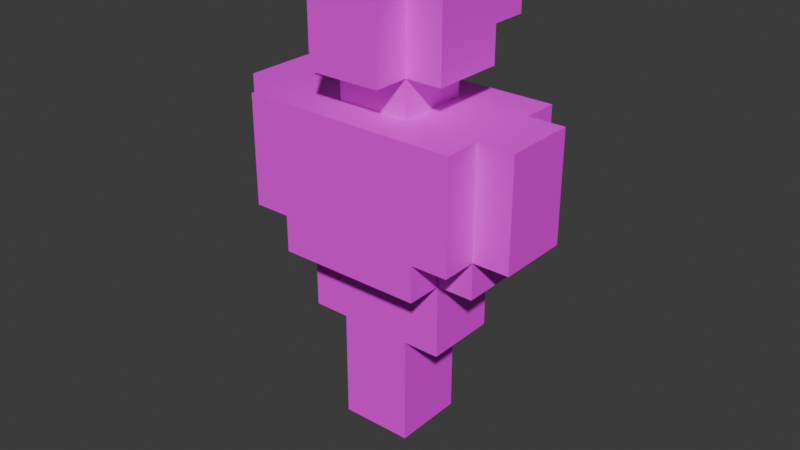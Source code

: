 # Source: man.blend  (saved by Blender 4.5.87; exported with 4.5.12 LTS)
import bpy
from mathutils import Matrix  # noqa: F401  (used for matrix-valued properties, if any)

bpy.ops.wm.read_factory_settings(use_empty=True)
scene = bpy.context.scene
scene.name = 'Scene'

# ---- collections
col_collection = bpy.data.collections.new('Collection'); scene.collection.children.link(col_collection)

# ---- images (referenced by path relative to the original .blend; pixels are not part of the script)
import os
ASSET_DIR = os.environ.get("B2B_ASSET_DIR", "")  # directory of the original .blend (textures are referenced by path, not embedded)
HERE = os.path.dirname(os.path.abspath(__file__))  # packed textures are extracted next to this script under _unpacked/

def load_image(name, relpath, width, height, colorspace="sRGB"):
    """Load a texture the original file referenced (path relative to the .blend, or extracted next to this script)."""
    p = next((c for c in (os.path.join(HERE, relpath), os.path.join(ASSET_DIR, relpath)) if relpath and os.path.exists(c)), "")
    if p:
        img = bpy.data.images.load(p, check_existing=True)
        img.name = name
    else:  # same state as the original file: an image datablock whose file is absent (Cycles renders it pink)
        img = bpy.data.images.new(name, width, height)
        img.source = "FILE"
        img.filepath = "//" + (relpath or name)
    img.colorspace_settings.name = colorspace
    return img
img_population_atlas_0_png = load_image('population_atlas_0.png', 'population_atlas_0.png', 1024, 1024, 'sRGB')

# ---- materials (node trees are filled in below, after node groups)
mat_texture = bpy.data.materials.new('texture')

# ---- material node trees
mat_texture.use_nodes = True; mat_texture.node_tree.nodes.clear()
_N = mat_texture.node_tree.nodes; _L = mat_texture.node_tree.links
n0 = _N.new('ShaderNodeBsdfPrincipled'); n0.name = 'Principled BSDF'; n0.location = (-200, 100)
n1 = _N.new('ShaderNodeOutputMaterial'); n1.name = 'Material Output'; n1.location = (200, 100)
n2 = _N.new('ShaderNodeTexImage'); n2.name = 'Image Texture'; n2.location = (-490, 60)
n2.image = img_population_atlas_0_png
_L.new(n0.outputs[0], n1.inputs[0])
_L.new(n2.outputs[0], n0.inputs[0])
n1.is_active_output = True

# ---- world
world_world = bpy.data.worlds.new('World'); scene.world = world_world
world_world.use_nodes = True; world_world.node_tree.nodes.clear()
_N = world_world.node_tree.nodes; _L = world_world.node_tree.links
n0 = _N.new('ShaderNodeOutputWorld'); n0.name = 'World Output'; n0.location = (200, 100)
n1 = _N.new('ShaderNodeBackground'); n1.name = 'Background'; n1.location = (-200, 100)
n1.inputs[0].default_value = (0.05088, 0.05088, 0.05088, 1.0)
_L.new(n1.outputs[0], n0.inputs[0])
n0.is_active_output = True
world_world.color = (0.05088, 0.05088, 0.05088)
world_world.sun_shadow_jitter_overblur = 0.0

# ---- meshes
me_cube = bpy.data.meshes.new('Cube')
me_cube.from_pydata([], [], [])
_uv = me_cube.uv_layers.new(name='UVMap')
_uv.uv.foreach_set('vector', [])
me_cube.update()
me_sphere = bpy.data.meshes.new('Sphere')
me_sphere.from_pydata([], [], [])
_uv = me_sphere.uv_layers.new(name='UVMap')
_uv.uv.foreach_set('vector', [])
me_sphere.update()
me_sphere_001 = bpy.data.meshes.new('Sphere.001')
me_sphere_001.from_pydata([(-0.125, -0.125, 1.375), (-0.125, 9.437e-09, 1.375), (-0.125, 0.125, 1.375), (-9.437e-09, -0.125, 1.375), (0.0, 0.0, 1.375), (9.437e-09, 0.125, 1.375), (0.125, -0.125, 1.375), (0.125, -9.437e-09, 1.375), (0.125, 0.125, 1.375), (-0.125, -0.125, 1.25), (-0.125, 9.437e-09, 1.25), (-0.125, 0.125, 1.25), (-9.32e-09, -0.125, 1.25), (9.554e-09, 0.125, 1.25), (0.125, -0.125, 1.25), (0.125, -9.437e-09, 1.25), (0.125, 0.125, 1.25), (-0.125, -0.125, 1.125), (-0.125, 0.125, 1.125), (0.125, -0.125, 1.125), (0.125, 0.125, 1.125), (-0.25, -0.125, 1.25), (-0.25, 1.887e-08, 1.25), (-0.25, 0.125, 1.25), (-0.25, -0.125, 1.125), (-0.25, 1.887e-08, 1.125), (-0.25, 0.125, 1.125), (-1.876e-08, -0.25, 1.25), (0.125, -0.25, 1.25), (-0.125, -0.25, 1.25), (-1.876e-08, -0.25, 1.125), (0.125, -0.25, 1.125), (-0.125, -0.25, 1.125), (0.25, -0.125, 1.25), (0.25, -1.887e-08, 1.25), (0.25, 0.125, 1.25), (0.25, -0.125, 1.125), (0.25, -1.887e-08, 1.125), (0.25, 0.125, 1.125), (1.899e-08, 0.25, 1.125), (-0.125, 0.25, 1.125), (-0.125, -0.125, 1.0), (-0.125, 0.125, 1.0), (0.125, -0.125, 1.0), (0.125, 0.125, 1.0), (-0.25, -0.125, 1.0), (-0.25, 1.887e-08, 1.0), (-0.25, 0.125, 1.0), (-1.876e-08, -0.25, 1.0), (0.125, -0.25, 1.0), (-0.125, -0.25, 1.0), (0.25, -0.125, 1.0), (0.25, -1.887e-08, 1.0), (0.25, 0.125, 1.0), (1.899e-08, 0.25, 1.0), (0.125, 0.25, 1.0), (-0.125, 0.25, 1.0), (-9.32e-09, -0.125, 1.0), (0.125, -9.437e-09, 1.0), (9.554e-09, 0.125, 1.0), (-0.125, 9.437e-09, 1.0), (-0.125, -0.125, 0.875), (-0.125, 0.125, 0.875), (0.125, -0.125, 0.875), (0.125, 0.125, 0.875), (-9.32e-09, -0.125, 0.875), (0.125, -9.437e-09, 0.875), (9.554e-09, 0.125, 0.875), (-0.125, 9.437e-09, 0.875), (0.25, -0.125, 0.875), (0.25, 0.125, 0.875), (0.25, -1.887e-08, 0.875), (-0.25, -0.125, 0.875), (-0.25, 0.125, 0.875), (-0.25, 1.887e-08, 0.875), (-0.125, 0.25, 0.875), (0.125, 0.25, 0.875), (1.899e-08, 0.25, 0.875), (0.25, 0.25, 0.875), (-0.25, 0.25, 0.875), (-0.125, -0.25, 0.875), (0.125, -0.25, 0.875), (-1.876e-08, -0.25, 0.875), (0.25, -0.25, 0.875), (-0.25, -0.25, 0.875), (0.375, -0.125, 0.875), (0.375, 0.125, 0.875), (0.375, -2.831e-08, 0.875), (0.375, 0.25, 0.875), (0.375, -0.25, 0.875), (-0.375, -0.125, 0.875), (-0.375, 0.125, 0.875), (-0.375, 2.831e-08, 0.875), (-0.375, 0.25, 0.875), (-0.375, -0.25, 0.875), (-0.125, 0.25, 0.75), (0.125, 0.25, 0.75), (1.899e-08, 0.25, 0.75), (0.25, 0.25, 0.75), (-0.25, 0.25, 0.75), (0.375, 0.25, 0.75), (-0.375, 0.25, 0.75), (-0.125, -0.25, 0.75), (0.125, -0.25, 0.75), (-1.876e-08, -0.25, 0.75), (0.25, -0.25, 0.75), (-0.25, -0.25, 0.75), (0.375, -0.25, 0.75), (-0.375, -0.25, 0.75), (-0.375, -0.125, 0.75), (-0.375, 0.125, 0.75), (0.375, -0.125, 0.75), (0.375, 0.125, 0.75), (-0.5, -0.125, 0.875), (-0.5, 0.125, 0.875), (-0.5, 3.775e-08, 0.875), (-0.5, -0.125, 0.75), (-0.5, 0.125, 0.75), (0.5, -0.125, 0.875), (0.5, 0.125, 0.875), (0.5, -3.775e-08, 0.875), (0.5, -0.125, 0.75), (0.5, 0.125, 0.75), (0.5, -3.775e-08, 0.75), (-0.5, 3.775e-08, 0.75), (-0.125, 0.25, 0.625), (0.125, 0.25, 0.625), (1.899e-08, 0.25, 0.625), (0.25, 0.25, 0.625), (-0.25, 0.25, 0.625), (0.375, 0.25, 0.625), (-0.375, 0.25, 0.625), (-0.125, -0.25, 0.625), (0.125, -0.25, 0.625), (-1.876e-08, -0.25, 0.625), (0.25, -0.25, 0.625), (-0.25, -0.25, 0.625), (0.375, -0.25, 0.625), (-0.375, -0.25, 0.625), (-0.375, -0.125, 0.625), (-0.375, 0.125, 0.625), (0.375, -0.125, 0.625), (0.375, 0.125, 0.625), (-0.5, -0.125, 0.625), (-0.5, 0.125, 0.625), (0.5, -0.125, 0.625), (0.5, 0.125, 0.625), (0.5, -3.775e-08, 0.625), (-0.5, 3.775e-08, 0.625), (-0.125, 0.25, 0.5), (0.125, 0.25, 0.5), (1.899e-08, 0.25, 0.5), (0.25, 0.25, 0.5), (-0.25, 0.25, 0.5), (0.375, 0.25, 0.5), (-0.375, 0.25, 0.5), (-0.125, -0.25, 0.5), (0.125, -0.25, 0.5), (-1.876e-08, -0.25, 0.5), (0.25, -0.25, 0.5), (-0.25, -0.25, 0.5), (0.375, -0.25, 0.5), (-0.375, -0.25, 0.5), (-0.375, -0.125, 0.5), (-0.375, 0.125, 0.5), (0.375, -0.125, 0.5), (0.375, 0.125, 0.5), (-0.5, -0.125, 0.5), (-0.5, 0.125, 0.5), (0.5, -0.125, 0.5), (0.5, 0.125, 0.5), (0.5, -3.775e-08, 0.5), (-0.5, 3.775e-08, 0.5), (-0.125, 0.25, 0.375), (0.125, 0.25, 0.375), (1.899e-08, 0.25, 0.375), (0.25, 0.25, 0.375), (-0.25, 0.25, 0.375), (-0.125, -0.25, 0.375), (0.125, -0.25, 0.375), (-1.876e-08, -0.25, 0.375), (0.25, -0.25, 0.375), (-0.25, -0.25, 0.375), (0.375, -2.831e-08, 0.5), (-0.375, 2.831e-08, 0.5), (0.25, 0.125, 0.5), (-0.25, 0.125, 0.5), (0.25, -0.125, 0.5), (-0.25, -0.125, 0.5), (-0.375, -0.125, 0.375), (-0.375, 0.125, 0.375), (-0.375, 2.831e-08, 0.375), (-0.25, 0.125, 0.375), (-0.25, -0.125, 0.375), (0.375, -0.125, 0.375), (0.375, 0.125, 0.375), (0.375, -2.831e-08, 0.375), (0.25, 0.125, 0.375), (0.25, -0.125, 0.375), (-0.125, -0.125, 0.375), (0.125, -0.125, 0.375), (-9.32e-09, -0.125, 0.375), (-0.125, 0.125, 0.375), (0.125, 0.125, 0.375), (9.554e-09, 0.125, 0.375), (0.25, -1.887e-08, 0.375), (-0.25, 1.887e-08, 0.375), (-0.25, 0.125, 0.25), (-0.25, -0.125, 0.25), (0.25, 0.125, 0.25), (0.25, -0.125, 0.25), (-0.125, -0.125, 0.25), (0.125, -0.125, 0.25), (-9.32e-09, -0.125, 0.25), (-0.125, 0.125, 0.25), (0.125, 0.125, 0.25), (9.554e-09, 0.125, 0.25), (0.25, -1.887e-08, 0.25), (-0.25, 1.887e-08, 0.25), (-0.25, 0.125, 0.125), (-0.25, -0.125, 0.125), (0.25, 0.125, 0.125), (0.25, -0.125, 0.125), (-0.125, -0.125, 0.125), (0.125, -0.125, 0.125), (-9.32e-09, -0.125, 0.125), (-0.125, 0.125, 0.125), (0.125, 0.125, 0.125), (9.554e-09, 0.125, 0.125), (0.25, -1.887e-08, 0.125), (-0.25, 1.887e-08, 0.125), (-0.125, 9.437e-09, 0.125), (0.125, -9.437e-09, 0.125), (-0.125, -0.125, 0.0), (0.125, -0.125, 0.0), (-9.32e-09, -0.125, 0.0), (-0.125, 0.125, 0.0), (0.125, 0.125, 0.0), (9.554e-09, 0.125, 0.0), (-0.125, 9.437e-09, 0.0), (0.125, -9.437e-09, 0.0), (-0.125, -0.125, -0.125), (0.125, -0.125, -0.125), (-9.32e-09, -0.125, -0.125), (-0.125, 0.125, -0.125), (0.125, 0.125, -0.125), (9.554e-09, 0.125, -0.125), (-0.125, 9.437e-09, -0.125), (0.125, -9.437e-09, -0.125), (-0.125, -0.125, -0.25), (-9.32e-09, -0.125, -0.25), (0.125, -0.125, -0.25), (0.125, 0.125, -0.25), (9.554e-09, 0.125, -0.25), (-0.125, 0.125, -0.25), (-0.125, 9.437e-09, -0.25), (0.125, -9.437e-09, -0.25), (1.168e-10, -8.815e-18, -0.25), (1.887e-08, 0.25, 1.375), (0.125, 0.25, 1.375), (-0.125, 0.25, 1.375), (1.899e-08, 0.25, 1.25), (0.125, 0.25, 1.25), (-0.125, 0.25, 1.25), (0.125, 0.25, 1.125), (-0.25, 0.25, 1.25), (-0.25, 0.25, 1.125), (0.25, 0.25, 1.125), (0.25, 0.25, 1.25)], [], [(5, 4, 7, 8), (4, 3, 6, 7), (2, 1, 4, 5), (1, 0, 3, 4), (6, 3, 12, 14), (26, 23, 265, 266), (7, 6, 14, 15), (3, 0, 9, 12), (0, 1, 10, 9), (35, 38, 267, 268), (8, 7, 15, 16), (1, 2, 11, 10), (10, 11, 23, 22), (14, 19, 36, 33), (18, 11, 263, 40), (21, 22, 25, 24), (22, 23, 26, 25), (17, 9, 21, 24), (9, 10, 22, 21), (27, 29, 32, 30), (28, 27, 30, 31), (9, 17, 32, 29), (12, 9, 29, 27), (19, 14, 28, 31), (14, 12, 27, 28), (35, 34, 37, 38), (34, 33, 36, 37), (16, 15, 34, 35), (2, 5, 258, 260), (15, 14, 33, 34), (263, 261, 39, 40), (261, 262, 264, 39), (31, 30, 48, 49), (264, 20, 44, 55), (30, 32, 50, 48), (39, 264, 55, 54), (36, 19, 43, 51), (40, 39, 54, 56), (26, 18, 42, 47), (24, 25, 46, 45), (17, 24, 45, 41), (37, 36, 51, 52), (25, 26, 47, 46), (32, 17, 41, 50), (38, 37, 52, 53), (19, 31, 49, 43), (20, 38, 53, 44), (18, 40, 56, 42), (48, 50, 41, 57), (48, 57, 43, 49), (52, 51, 43, 58), (52, 58, 44, 53), (59, 54, 55, 44), (54, 59, 42, 56), (60, 46, 47, 42), (41, 45, 46, 60), (59, 44, 64, 67), (58, 43, 63, 66), (57, 41, 61, 65), (41, 60, 68, 61), (42, 59, 67, 62), (44, 58, 66, 64), (43, 57, 65, 63), (60, 42, 62, 68), (64, 66, 71, 70), (66, 63, 69, 71), (61, 68, 74, 72), (68, 62, 73, 74), (62, 67, 77, 75), (73, 62, 75, 79), (67, 64, 76, 77), (64, 70, 78, 76), (69, 63, 81, 83), (63, 65, 82, 81), (61, 72, 84, 80), (65, 61, 80, 82), (71, 69, 85, 87), (78, 70, 86, 88), (70, 71, 87, 86), (69, 83, 89, 85), (74, 73, 91, 92), (73, 79, 93, 91), (84, 72, 90, 94), (72, 74, 92, 90), (78, 88, 100, 98), (76, 78, 98, 96), (93, 79, 99, 101), (77, 76, 96, 97), (79, 75, 95, 99), (75, 77, 97, 95), (89, 83, 105, 107), (83, 81, 103, 105), (82, 80, 102, 104), (84, 94, 108, 106), (80, 84, 106, 102), (81, 82, 104, 103), (91, 93, 101, 110), (109, 108, 94, 90), (85, 89, 107, 111), (112, 100, 88, 86), (92, 91, 114, 115), (91, 110, 117, 114), (90, 92, 115, 113), (109, 90, 113, 116), (85, 111, 121, 118), (87, 85, 118, 120), (112, 86, 119, 122), (86, 87, 120, 119), (120, 118, 121, 123), (120, 123, 122, 119), (115, 114, 117, 124), (115, 124, 116, 113), (100, 112, 142, 130), (121, 111, 141, 145), (98, 100, 130, 128), (124, 117, 144, 148), (109, 116, 143, 139), (101, 99, 129, 131), (116, 124, 148, 143), (112, 122, 146, 142), (104, 102, 132, 134), (110, 101, 131, 140), (103, 104, 134, 133), (108, 109, 139, 138), (97, 96, 126, 127), (105, 103, 133, 135), (95, 97, 127, 125), (123, 121, 145, 147), (102, 106, 136, 132), (96, 98, 128, 126), (122, 123, 147, 146), (107, 105, 135, 137), (111, 107, 137, 141), (117, 110, 140, 144), (99, 95, 125, 129), (106, 108, 138, 136), (137, 135, 159, 161), (129, 125, 149, 153), (145, 141, 165, 169), (136, 138, 162, 160), (128, 130, 154, 152), (142, 146, 170, 166), (140, 131, 155, 164), (131, 129, 153, 155), (147, 145, 169, 171), (138, 139, 163, 162), (134, 132, 156, 158), (146, 147, 171, 170), (141, 137, 161, 165), (133, 134, 158, 157), (148, 144, 168, 172), (127, 126, 150, 151), (130, 142, 166, 154), (135, 133, 157, 159), (143, 148, 172, 167), (125, 127, 151, 149), (144, 140, 164, 168), (132, 136, 160, 156), (126, 128, 152, 150), (139, 143, 167, 163), (150, 152, 176, 174), (151, 150, 174, 175), (156, 160, 182, 178), (157, 158, 180, 179), (153, 149, 173, 177), (149, 151, 175, 173), (159, 157, 179, 181), (158, 156, 178, 180), (184, 172, 168, 164), (163, 167, 172, 184), (183, 171, 169, 165), (166, 170, 171, 183), (152, 154, 166, 185), (186, 164, 155, 153), (160, 162, 163, 188), (187, 165, 161, 159), (184, 164, 190, 191), (164, 186, 192, 190), (163, 184, 191, 189), (188, 163, 189, 193), (183, 165, 194, 196), (165, 187, 198, 194), (166, 183, 196, 195), (185, 166, 195, 197), (181, 198, 187, 159), (152, 185, 197, 176), (177, 192, 186, 153), (160, 188, 193, 182), (179, 180, 201, 200), (180, 178, 199, 201), (173, 175, 204, 202), (175, 174, 203, 204), (174, 176, 197, 203), (173, 202, 192, 177), (178, 182, 193, 199), (179, 200, 198, 181), (196, 205, 197, 195), (196, 194, 198, 205), (191, 190, 192, 206), (191, 206, 193, 189), (204, 203, 215, 216), (199, 193, 208, 211), (193, 206, 218, 208), (197, 205, 217, 209), (202, 204, 216, 214), (198, 200, 212, 210), (203, 197, 209, 215), (205, 198, 210, 217), (201, 199, 211, 213), (192, 202, 214, 207), (206, 192, 207, 218), (200, 201, 213, 212), (218, 207, 219, 230), (213, 211, 223, 225), (210, 212, 224, 222), (215, 209, 221, 227), (208, 218, 230, 220), (212, 213, 225, 224), (209, 217, 229, 221), (207, 214, 226, 219), (216, 215, 227, 228), (217, 210, 222, 229), (211, 208, 220, 223), (214, 216, 228, 226), (227, 221, 229, 232), (226, 231, 230, 219), (223, 220, 230, 231), (224, 232, 229, 222), (224, 225, 235, 234), (232, 224, 234, 240), (231, 226, 236, 239), (228, 227, 237, 238), (225, 223, 233, 235), (223, 231, 239, 233), (227, 232, 240, 237), (226, 228, 238, 236), (240, 234, 242, 248), (239, 236, 244, 247), (238, 237, 245, 246), (235, 233, 241, 243), (233, 239, 247, 241), (237, 240, 248, 245), (236, 238, 246, 244), (234, 235, 243, 242), (243, 241, 249, 250), (246, 245, 252, 253), (247, 244, 254, 255), (248, 242, 251, 256), (250, 257, 256, 251), (253, 252, 256, 257), (253, 257, 255, 254), (250, 249, 255, 257), (241, 247, 255, 249), (245, 248, 256, 252), (244, 246, 253, 254), (242, 243, 250, 251), (258, 259, 262, 261), (260, 258, 261, 263), (263, 40, 266, 265), (264, 262, 268, 267), (13, 261, 263, 11), (23, 11, 263, 265), (11, 2, 260, 263), (5, 8, 259, 258), (18, 26, 266, 40), (16, 35, 268, 262), (8, 16, 262, 259), (16, 262, 261, 13), (38, 20, 264, 267), (20, 16, 262, 264)])
_uv = me_sphere_001.uv_layers.new(name='UVMap')
_uv.uv.foreach_set('vector', [0.07812, 0.9375, 0.09375, 0.9375, 0.09375, 0.9531, 0.07812, 0.9531, 0.07812, 0.9375, 0.09375, 0.9375, 0.09375, 0.9531, 0.07812, 0.9531, 0.07812, 0.9375, 0.09375, 0.9375, 0.09375, 0.9531, 0.07812, 0.9531, 0.07812, 0.9375, 0.09375, 0.9375, 0.09375, 0.9531, 0.07812, 0.9531, 0.07812, 0.9375, 0.09375, 0.9375, 0.09375, 0.9531, 0.07812, 0.9531, 0.07812, 0.9375, 0.09375, 0.9375, 0.09375, 0.9531, 0.07812, 0.9531, 0.07812, 0.9375, 0.09375, 0.9375, 0.09375, 0.9531, 0.07812, 0.9531, 0.07812, 0.9375, 0.09375, 0.9375, 0.09375, 0.9531, 0.07812, 0.9531, 0.07812, 0.9375, 0.09375, 0.9375, 0.09375, 0.9531, 0.07812, 0.9531, 0.07812, 0.9375, 0.09375, 0.9375, 0.09375, 0.9531, 0.07812, 0.9531, 0.07812, 0.9375, 0.09375, 0.9375, 0.09375, 0.9531, 0.07812, 0.9531, 0.07812, 0.9375, 0.09375, 0.9375, 0.09375, 0.9531, 0.07812, 0.9531, 0.07812, 0.9375, 0.09375, 0.9375, 0.09375, 0.9531, 0.07812, 0.9531, 0.07812, 0.9375, 0.09375, 0.9375, 0.09375, 0.9531, 0.07812, 0.9531, 0.04688, 0.9844, 0.0625, 0.9844, 0.0625, 1.0, 0.04688, 1.0, 0.07812, 0.9375, 0.09375, 0.9375, 0.09375, 0.9531, 0.07812, 0.9531, 0.07812, 0.9375, 0.09375, 0.9375, 0.09375, 0.9531, 0.07812, 0.9531, 0.07812, 0.9375, 0.09375, 0.9375, 0.09375, 0.9531, 0.07812, 0.9531, 0.07812, 0.9375, 0.09375, 0.9375, 0.09375, 0.9531, 0.07812, 0.9531, 0.07812, 0.9375, 0.09375, 0.9375, 0.09375, 0.9531, 0.07812, 0.9531, 0.07812, 0.9375, 0.09375, 0.9375, 0.09375, 0.9531, 0.07812, 0.9531, 0.07812, 0.9375, 0.09375, 0.9375, 0.09375, 0.9531, 0.07812, 0.9531, 0.07812, 0.9375, 0.09375, 0.9375, 0.09375, 0.9531, 0.07812, 0.9531, 0.07812, 0.9375, 0.09375, 0.9375, 0.09375, 0.9531, 0.07812, 0.9531, 0.07812, 0.9375, 0.09375, 0.9375, 0.09375, 0.9531, 0.07812, 0.9531, 0.07812, 0.9375, 0.09375, 0.9375, 0.09375, 0.9531, 0.07812, 0.9531, 0.07812, 0.9375, 0.09375, 0.9375, 0.09375, 0.9531, 0.07812, 0.9531, 0.07812, 0.9375, 0.09375, 0.9375, 0.09375, 0.9531, 0.07812, 0.9531, 0.07812, 0.9375, 0.09375, 0.9375, 0.09375, 0.9531, 0.07812, 0.9531, 0.07812, 0.9375, 0.09375, 0.9375, 0.09375, 0.9531, 0.07812, 0.9531, 0.03125, 0.9844, 0.01562, 0.9844, 0.01562, 0.9688, 0.03125, 0.9688, 0.03125, 0.9844, 0.01562, 0.9844, 0.01562, 0.9688, 0.03125, 0.9688, 0.01562, 0.9844, 0.03125, 0.9844, 0.03125, 1.0, 0.01562, 1.0, 0.01562, 0.9844, 0.03125, 0.9844, 0.03125, 1.0, 0.01562, 1.0, 0.01562, 0.9844, 0.03125, 0.9844, 0.03125, 1.0, 0.01562, 1.0, 0.03125, 0.9688, 0.01562, 0.9688, 0.01562, 0.9531, 0.03125, 0.9531, 0.01562, 0.9844, 0.03125, 0.9844, 0.03125, 1.0, 0.01562, 1.0, 0.01562, 0.9688, 0.03125, 0.9688, 0.03125, 0.9531, 0.01562, 0.9531, 0.01562, 0.9844, 0.03125, 0.9844, 0.03125, 1.0, 0.01562, 1.0, 0.01562, 0.9844, 0.03125, 0.9844, 0.03125, 1.0, 0.01562, 1.0, 0.01562, 0.9844, 0.03125, 0.9844, 0.03125, 1.0, 0.01562, 1.0, 0.01562, 0.9844, 0.03125, 0.9844, 0.03125, 1.0, 0.01562, 1.0, 0.01562, 0.9844, 0.03125, 0.9844, 0.03125, 1.0, 0.01562, 1.0, 0.01562, 0.9844, 0.03125, 0.9844, 0.03125, 1.0, 0.01562, 1.0, 0.01562, 0.9844, 0.03125, 0.9844, 0.03125, 1.0, 0.01562, 1.0, 0.01562, 0.9844, 0.03125, 0.9844, 0.03125, 1.0, 0.01562, 1.0, 0.01562, 0.9844, 0.03125, 0.9844, 0.03125, 1.0, 0.01562, 1.0, 0.01562, 0.9844, 0.03125, 0.9844, 0.03125, 1.0, 0.01562, 1.0, 0.01562, 0.9844, 0.03125, 0.9844, 0.03125, 1.0, 0.01562, 1.0, 0.01562, 0.9844, 0.03125, 0.9844, 0.03125, 1.0, 0.01562, 1.0, 0.01562, 0.9844, 0.03125, 0.9844, 0.03125, 1.0, 0.01562, 1.0, 0.01562, 0.9844, 0.03125, 0.9844, 0.03125, 1.0, 0.01562, 1.0, 0.01562, 0.9844, 0.03125, 0.9844, 0.03125, 1.0, 0.01562, 1.0, 0.01562, 0.9844, 0.03125, 0.9844, 0.03125, 1.0, 0.01562, 1.0, 0.01562, 0.9844, 0.03125, 0.9844, 0.03125, 1.0, 0.01562, 1.0, 0.01562, 0.9844, 0.03125, 0.9844, 0.03125, 1.0, 0.01562, 1.0, 0.01562, 0.9844, 0.03125, 0.9844, 0.03125, 1.0, 0.01562, 1.0, 0.01562, 0.9844, 0.03125, 0.9844, 0.03125, 1.0, 0.01562, 1.0, 0.01562, 0.9844, 0.03125, 0.9844, 0.03125, 1.0, 0.01562, 1.0, 0.01562, 0.9844, 0.03125, 0.9844, 0.03125, 1.0, 0.01562, 1.0, 0.01562, 0.9844, 0.03125, 0.9844, 0.03125, 1.0, 0.01562, 1.0, 0.01562, 0.9844, 0.03125, 0.9844, 0.03125, 1.0, 0.01562, 1.0, 0.01562, 0.9844, 0.03125, 0.9844, 0.03125, 1.0, 0.01562, 1.0, 0.01562, 0.9844, 0.03125, 0.9844, 0.03125, 1.0, 0.01562, 1.0, 0.0, 0.9219, 0.01562, 0.9219, 0.01562, 0.9375, 0.0, 0.9375, 0.0, 0.9219, 0.01562, 0.9219, 0.01562, 0.9375, 0.0, 0.9375, 0.0, 0.9219, 0.01562, 0.9219, 0.01562, 0.9375, 0.0, 0.9375, 0.0, 0.9219, 0.01562, 0.9219, 0.01562, 0.9375, 0.0, 0.9375, 0.0, 0.9219, 0.01562, 0.9219, 0.01562, 0.9375, 0.0, 0.9375, 0.0, 0.9219, 0.01562, 0.9219, 0.01562, 0.9375, 0.0, 0.9375, 0.0, 0.9219, 0.01562, 0.9219, 0.01562, 0.9375, 0.0, 0.9375, 0.0, 0.9219, 0.01562, 0.9219, 0.01562, 0.9375, 0.0, 0.9375, 0.03125, 0.9219, 0.04688, 0.9219, 0.04688, 0.9375, 0.03125, 0.9375, 0.0, 0.9219, 0.01562, 0.9219, 0.01562, 0.9375, 0.0, 0.9375, 0.03125, 0.9219, 0.04688, 0.9219, 0.04688, 0.9375, 0.03125, 0.9375, 0.0, 0.9219, 0.01562, 0.9219, 0.01562, 0.9375, 0.0, 0.9375, 0.03125, 0.9219, 0.04688, 0.9219, 0.04688, 0.9375, 0.03125, 0.9375, 0.03125, 0.9219, 0.04688, 0.9219, 0.04688, 0.9375, 0.03125, 0.9375, 0.03125, 0.9219, 0.04688, 0.9219, 0.04688, 0.9375, 0.03125, 0.9375, 0.03125, 0.9219, 0.04688, 0.9219, 0.04688, 0.9375, 0.03125, 0.9375, 0.03125, 0.9219, 0.04688, 0.9219, 0.04688, 0.9375, 0.03125, 0.9375, 0.03125, 0.9219, 0.04688, 0.9219, 0.04688, 0.9375, 0.03125, 0.9375, 0.03125, 0.9219, 0.04688, 0.9219, 0.04688, 0.9375, 0.03125, 0.9375, 0.03125, 0.9219, 0.04688, 0.9219, 0.04688, 0.9375, 0.03125, 0.9375, 0.03125, 0.9219, 0.04687, 0.9219, 0.04687, 0.9375, 0.03125, 0.9375, 0.0, 0.9219, 0.01562, 0.9219, 0.01562, 0.9375, 0.0, 0.9375, 0.03125, 0.9219, 0.04688, 0.9219, 0.04688, 0.9375, 0.03125, 0.9375, 0.0, 0.9219, 0.01562, 0.9219, 0.01562, 0.9375, 0.0, 0.9375, 0.0, 0.9219, 0.01562, 0.9219, 0.01562, 0.9375, 0.0, 0.9375, 0.0, 0.9219, 0.01562, 0.9219, 0.01562, 0.9375, 0.0, 0.9375, 0.03125, 0.9219, 0.04688, 0.9219, 0.04688, 0.9375, 0.03125, 0.9375, 0.03125, 0.9219, 0.04688, 0.9219, 0.04688, 0.9375, 0.03125, 0.9375, 0.03125, 0.9219, 0.04688, 0.9219, 0.04688, 0.9375, 0.03125, 0.9375, 0.03125, 0.9219, 0.04688, 0.9219, 0.04688, 0.9375, 0.03125, 0.9375, 0.03125, 0.9219, 0.04688, 0.9219, 0.04688, 0.9375, 0.03125, 0.9375, 0.03125, 0.9219, 0.04688, 0.9219, 0.04688, 0.9375, 0.03125, 0.9375, 0.03125, 0.9219, 0.04688, 0.9219, 0.04688, 0.9375, 0.03125, 0.9375, 0.03125, 0.9219, 0.04688, 0.9219, 0.04688, 0.9375, 0.03125, 0.9375, 0.03125, 0.9219, 0.04688, 0.9219, 0.04688, 0.9375, 0.03125, 0.9375, 0.03125, 0.9219, 0.04687, 0.9219, 0.04687, 0.9375, 0.03125, 0.9375, 0.03125, 0.9219, 0.04688, 0.9219, 0.04688, 0.9375, 0.03125, 0.9375, 0.03125, 0.9219, 0.04688, 0.9219, 0.04688, 0.9375, 0.03125, 0.9375, 0.03125, 0.9219, 0.04688, 0.9219, 0.04688, 0.9375, 0.03125, 0.9375, 0.03125, 0.9219, 0.04688, 0.9219, 0.04688, 0.9375, 0.03125, 0.9375, 0.03125, 0.9219, 0.04688, 0.9219, 0.04688, 0.9375, 0.03125, 0.9375, 0.03125, 0.9219, 0.04688, 0.9219, 0.04688, 0.9375, 0.03125, 0.9375, 0.03125, 0.9219, 0.04687, 0.9219, 0.04687, 0.9375, 0.03125, 0.9375, 0.03125, 0.9219, 0.04688, 0.9219, 0.04688, 0.9375, 0.03125, 0.9375, 0.03125, 0.9219, 0.04688, 0.9219, 0.04688, 0.9375, 0.03125, 0.9375, 0.03125, 0.9219, 0.04688, 0.9219, 0.04688, 0.9375, 0.03125, 0.9375, 0.03125, 0.9219, 0.04688, 0.9219, 0.04688, 0.9375, 0.03125, 0.9375, 0.03125, 0.9219, 0.04688, 0.9219, 0.04688, 0.9375, 0.03125, 0.9375, 0.03125, 0.9219, 0.04687, 0.9219, 0.04687, 0.9375, 0.03125, 0.9375, 0.03125, 0.9219, 0.04688, 0.9219, 0.04688, 0.9375, 0.03125, 0.9375, 0.03125, 0.9219, 0.04687, 0.9219, 0.04687, 0.9375, 0.03125, 0.9375, 0.03125, 0.9219, 0.04688, 0.9219, 0.04688, 0.9375, 0.03125, 0.9375, 0.03125, 0.9219, 0.04688, 0.9219, 0.04688, 0.9375, 0.03125, 0.9375, 0.03125, 0.9219, 0.04688, 0.9219, 0.04688, 0.9375, 0.03125, 0.9375, 0.03125, 0.9219, 0.04688, 0.9219, 0.04688, 0.9375, 0.03125, 0.9375, 0.03125, 0.9219, 0.04687, 0.9219, 0.04687, 0.9375, 0.03125, 0.9375, 0.03125, 0.9219, 0.04688, 0.9219, 0.04688, 0.9375, 0.03125, 0.9375, 0.03125, 0.9219, 0.04688, 0.9219, 0.04688, 0.9375, 0.03125, 0.9375, 0.03125, 0.9219, 0.04688, 0.9219, 0.04688, 0.9375, 0.03125, 0.9375, 0.03125, 0.9219, 0.04688, 0.9219, 0.04688, 0.9375, 0.03125, 0.9375, 0.0, 0.9219, 0.01562, 0.9219, 0.01562, 0.9375, 0.0, 0.9375, 0.03125, 0.9219, 0.04688, 0.9219, 0.04688, 0.9375, 0.03125, 0.9375, 0.0, 0.9219, 0.01562, 0.9219, 0.01562, 0.9375, 0.0, 0.9375, 0.03125, 0.9219, 0.04688, 0.9219, 0.04688, 0.9375, 0.03125, 0.9375, 0.03125, 0.9219, 0.04688, 0.9219, 0.04688, 0.9375, 0.03125, 0.9375, 0.03125, 0.9219, 0.04687, 0.9219, 0.04687, 0.9375, 0.03125, 0.9375, 0.03125, 0.9219, 0.04688, 0.9219, 0.04688, 0.9375, 0.03125, 0.9375, 0.03125, 0.9219, 0.04688, 0.9219, 0.04688, 0.9375, 0.03125, 0.9375, 0.03125, 0.9219, 0.04688, 0.9219, 0.04688, 0.9375, 0.03125, 0.9375, 0.03125, 0.9219, 0.04688, 0.9219, 0.04688, 0.9375, 0.03125, 0.9375, 0.03125, 0.9219, 0.04688, 0.9219, 0.04688, 0.9375, 0.03125, 0.9375, 0.03125, 0.9219, 0.04688, 0.9219, 0.04688, 0.9375, 0.03125, 0.9375, 0.03125, 0.9219, 0.04687, 0.9219, 0.04687, 0.9375, 0.03125, 0.9375, 0.03125, 0.9219, 0.04687, 0.9219, 0.04687, 0.9375, 0.03125, 0.9375, 0.03125, 0.9219, 0.04687, 0.9219, 0.04687, 0.9375, 0.03125, 0.9375, 0.03125, 0.9219, 0.04687, 0.9219, 0.04687, 0.9375, 0.03125, 0.9375, 0.03125, 0.9219, 0.04687, 0.9219, 0.04687, 0.9375, 0.03125, 0.9375, 0.03125, 0.9219, 0.04687, 0.9219, 0.04687, 0.9375, 0.03125, 0.9375, 0.03125, 0.9219, 0.04687, 0.9219, 0.04687, 0.9375, 0.03125, 0.9375, 0.03125, 0.9219, 0.04687, 0.9219, 0.04687, 0.9375, 0.03125, 0.9375, 0.03125, 0.9219, 0.04687, 0.9219, 0.04687, 0.9375, 0.03125, 0.9375, 0.03125, 0.9219, 0.04687, 0.9219, 0.04687, 0.9375, 0.03125, 0.9375, 0.03125, 0.9219, 0.04687, 0.9219, 0.04687, 0.9375, 0.03125, 0.9375, 0.03125, 0.9219, 0.04687, 0.9219, 0.04687, 0.9375, 0.03125, 0.9375, 0.03125, 0.9219, 0.04687, 0.9219, 0.04687, 0.9375, 0.03125, 0.9375, 0.03125, 0.9219, 0.04687, 0.9219, 0.04687, 0.9375, 0.03125, 0.9375, 0.03125, 0.9219, 0.04687, 0.9219, 0.04687, 0.9375, 0.03125, 0.9375, 0.03125, 0.9219, 0.04687, 0.9219, 0.04687, 0.9375, 0.03125, 0.9375, 0.03125, 0.9219, 0.04687, 0.9219, 0.04687, 0.9375, 0.03125, 0.9375, 0.03125, 0.9219, 0.04687, 0.9219, 0.04687, 0.9375, 0.03125, 0.9375, 0.03125, 0.9219, 0.04687, 0.9219, 0.04687, 0.9375, 0.03125, 0.9375, 0.03125, 0.9219, 0.04687, 0.9219, 0.04687, 0.9375, 0.03125, 0.9375, 0.03125, 0.9219, 0.04687, 0.9219, 0.04687, 0.9375, 0.03125, 0.9375, 0.03125, 0.9219, 0.04687, 0.9219, 0.04687, 0.9375, 0.03125, 0.9375, 0.03125, 0.9219, 0.04687, 0.9219, 0.04687, 0.9375, 0.03125, 0.9375, 0.03125, 0.9219, 0.04687, 0.9219, 0.04687, 0.9375, 0.03125, 0.9375, 0.03125, 0.9219, 0.04687, 0.9219, 0.04687, 0.9375, 0.03125, 0.9375, 0.03125, 0.9219, 0.04687, 0.9219, 0.04687, 0.9375, 0.03125, 0.9375, 0.03125, 0.9219, 0.04687, 0.9219, 0.04687, 0.9375, 0.03125, 0.9375, 0.03125, 0.9219, 0.04687, 0.9219, 0.04687, 0.9375, 0.03125, 0.9375, 0.03125, 0.9219, 0.04687, 0.9219, 0.04687, 0.9375, 0.03125, 0.9375, 0.03125, 0.9219, 0.04687, 0.9219, 0.04687, 0.9375, 0.03125, 0.9375, 0.03125, 0.9219, 0.04687, 0.9219, 0.04687, 0.9375, 0.03125, 0.9375, 0.03125, 0.9219, 0.04687, 0.9219, 0.04687, 0.9375, 0.03125, 0.9375, 0.03125, 0.9219, 0.04688, 0.9219, 0.04688, 0.9375, 0.03125, 0.9375, 0.03125, 0.9219, 0.04688, 0.9219, 0.04688, 0.9375, 0.03125, 0.9375, 0.03125, 0.9219, 0.04688, 0.9219, 0.04688, 0.9375, 0.03125, 0.9375, 0.03125, 0.9219, 0.04688, 0.9219, 0.04688, 0.9375, 0.03125, 0.9375, 0.03125, 0.9219, 0.04688, 0.9219, 0.04688, 0.9375, 0.03125, 0.9375, 0.03125, 0.9219, 0.04688, 0.9219, 0.04688, 0.9375, 0.03125, 0.9375, 0.03125, 0.9219, 0.04688, 0.9219, 0.04688, 0.9375, 0.03125, 0.9375, 0.03125, 0.9219, 0.04688, 0.9219, 0.04688, 0.9375, 0.03125, 0.9375, 0.03125, 0.9219, 0.04687, 0.9219, 0.04687, 0.9375, 0.03125, 0.9375, 0.03125, 0.9219, 0.04687, 0.9219, 0.04687, 0.9375, 0.03125, 0.9375, 0.03125, 0.9219, 0.04687, 0.9219, 0.04687, 0.9375, 0.03125, 0.9375, 0.03125, 0.9219, 0.04687, 0.9219, 0.04687, 0.9375, 0.03125, 0.9375, 0.03125, 0.9219, 0.04687, 0.9219, 0.04687, 0.9375, 0.03125, 0.9375, 0.03125, 0.9219, 0.04687, 0.9219, 0.04687, 0.9375, 0.03125, 0.9375, 0.03125, 0.9219, 0.04687, 0.9219, 0.04687, 0.9375, 0.03125, 0.9375, 0.03125, 0.9219, 0.04687, 0.9219, 0.04687, 0.9375, 0.03125, 0.9375, 0.03125, 0.9219, 0.04687, 0.9219, 0.04687, 0.9375, 0.03125, 0.9375, 0.03125, 0.9219, 0.04687, 0.9219, 0.04687, 0.9375, 0.03125, 0.9375, 0.03125, 0.9219, 0.04687, 0.9219, 0.04687, 0.9375, 0.03125, 0.9375, 0.03125, 0.9219, 0.04687, 0.9219, 0.04687, 0.9375, 0.03125, 0.9375, 0.03125, 0.9219, 0.04688, 0.9219, 0.04688, 0.9375, 0.03125, 0.9375, 0.03125, 0.9219, 0.04688, 0.9219, 0.04688, 0.9375, 0.03125, 0.9375, 0.03125, 0.9219, 0.04688, 0.9219, 0.04688, 0.9375, 0.03125, 0.9375, 0.03125, 0.9219, 0.04688, 0.9219, 0.04688, 0.9375, 0.03125, 0.9375, 0.03125, 0.9219, 0.04688, 0.9219, 0.04688, 0.9375, 0.03125, 0.9375, 0.03125, 0.9219, 0.04688, 0.9219, 0.04688, 0.9375, 0.03125, 0.9375, 0.03125, 0.9219, 0.04688, 0.9219, 0.04688, 0.9375, 0.03125, 0.9375, 0.03125, 0.9219, 0.04688, 0.9219, 0.04688, 0.9375, 0.03125, 0.9375, 0.03125, 0.9219, 0.04688, 0.9219, 0.04688, 0.9375, 0.03125, 0.9375, 0.03125, 0.9219, 0.04688, 0.9219, 0.04688, 0.9375, 0.03125, 0.9375, 0.03125, 0.9219, 0.04688, 0.9219, 0.04688, 0.9375, 0.03125, 0.9375, 0.03125, 0.9219, 0.04688, 0.9219, 0.04688, 0.9375, 0.03125, 0.9375, 0.04688, 0.9219, 0.0625, 0.9219, 0.0625, 0.9375, 0.04688, 0.9375, 0.04688, 0.9219, 0.0625, 0.9219, 0.0625, 0.9375, 0.04688, 0.9375, 0.04688, 0.9219, 0.0625, 0.9219, 0.0625, 0.9375, 0.04688, 0.9375, 0.04688, 0.9219, 0.0625, 0.9219, 0.0625, 0.9375, 0.04688, 0.9375, 0.04688, 0.9219, 0.0625, 0.9219, 0.0625, 0.9375, 0.04688, 0.9375, 0.04688, 0.9219, 0.0625, 0.9219, 0.0625, 0.9375, 0.04688, 0.9375, 0.04688, 0.9219, 0.0625, 0.9219, 0.0625, 0.9375, 0.04688, 0.9375, 0.04688, 0.9219, 0.0625, 0.9219, 0.0625, 0.9375, 0.04688, 0.9375, 0.04688, 0.9219, 0.0625, 0.9219, 0.0625, 0.9375, 0.04688, 0.9375, 0.04688, 0.9219, 0.0625, 0.9219, 0.0625, 0.9375, 0.04688, 0.9375, 0.04688, 0.9219, 0.0625, 0.9219, 0.0625, 0.9375, 0.04688, 0.9375, 0.04688, 0.9219, 0.0625, 0.9219, 0.0625, 0.9375, 0.04688, 0.9375, 0.01562, 0.9219, 0.03125, 0.9219, 0.03125, 0.9375, 0.01562, 0.9375, 0.01562, 0.9219, 0.03125, 0.9219, 0.03125, 0.9375, 0.01562, 0.9375, 0.01562, 0.9219, 0.03125, 0.9219, 0.03125, 0.9375, 0.01562, 0.9375, 0.01562, 0.9219, 0.03125, 0.9219, 0.03125, 0.9375, 0.01562, 0.9375, 0.01562, 0.9219, 0.03125, 0.9219, 0.03125, 0.9375, 0.01562, 0.9375, 0.01562, 0.9219, 0.03125, 0.9219, 0.03125, 0.9375, 0.01562, 0.9375, 0.01562, 0.9219, 0.03125, 0.9219, 0.03125, 0.9375, 0.01562, 0.9375, 0.01562, 0.9219, 0.03125, 0.9219, 0.03125, 0.9375, 0.01562, 0.9375, 0.01562, 0.9219, 0.03125, 0.9219, 0.03125, 0.9375, 0.01562, 0.9375, 0.01562, 0.9219, 0.03125, 0.9219, 0.03125, 0.9375, 0.01562, 0.9375, 0.01562, 0.9219, 0.03125, 0.9219, 0.03125, 0.9375, 0.01562, 0.9375, 0.01562, 0.9219, 0.03125, 0.9219, 0.03125, 0.9375, 0.01562, 0.9375, 0.01562, 0.9219, 0.03125, 0.9219, 0.03125, 0.9375, 0.01562, 0.9375, 0.01562, 0.9219, 0.03125, 0.9219, 0.03125, 0.9375, 0.01562, 0.9375, 0.01562, 0.9219, 0.03125, 0.9219, 0.03125, 0.9375, 0.01562, 0.9375, 0.01562, 0.9219, 0.03125, 0.9219, 0.03125, 0.9375, 0.01562, 0.9375, 0.01562, 0.9219, 0.03125, 0.9219, 0.03125, 0.9375, 0.01562, 0.9375, 0.01562, 0.9219, 0.03125, 0.9219, 0.03125, 0.9375, 0.01562, 0.9375, 0.01562, 0.9219, 0.03125, 0.9219, 0.03125, 0.9375, 0.01562, 0.9375, 0.01562, 0.9219, 0.03125, 0.9219, 0.03125, 0.9375, 0.01562, 0.9375, 0.01562, 0.9219, 0.03125, 0.9219, 0.03125, 0.9375, 0.01562, 0.9375, 0.01562, 0.9219, 0.03125, 0.9219, 0.03125, 0.9375, 0.01562, 0.9375, 0.01562, 0.9219, 0.03125, 0.9219, 0.03125, 0.9375, 0.01562, 0.9375, 0.01562, 0.9219, 0.03125, 0.9219, 0.03125, 0.9375, 0.01562, 0.9375, 0.01562, 0.9219, 0.03125, 0.9219, 0.03125, 0.9375, 0.01562, 0.9375, 0.01562, 0.9219, 0.03125, 0.9219, 0.03125, 0.9375, 0.01562, 0.9375, 0.01562, 0.9219, 0.03125, 0.9219, 0.03125, 0.9375, 0.01562, 0.9375, 0.01562, 0.9219, 0.03125, 0.9219, 0.03125, 0.9375, 0.01562, 0.9375, 0.01562, 0.9219, 0.03125, 0.9219, 0.03125, 0.9375, 0.01562, 0.9375, 0.01562, 0.9219, 0.03125, 0.9219, 0.03125, 0.9375, 0.01562, 0.9375, 0.01562, 0.9219, 0.03125, 0.9219, 0.03125, 0.9375, 0.01562, 0.9375, 0.01562, 0.9219, 0.03125, 0.9219, 0.03125, 0.9375, 0.01562, 0.9375, 0.01562, 0.9219, 0.03125, 0.9219, 0.03125, 0.9375, 0.01562, 0.9375, 0.01562, 0.9219, 0.03125, 0.9219, 0.03125, 0.9375, 0.01562, 0.9375, 0.01562, 0.9219, 0.03125, 0.9219, 0.03125, 0.9375, 0.01562, 0.9375, 0.01562, 0.9219, 0.03125, 0.9219, 0.03125, 0.9375, 0.01562, 0.9375, 0.01562, 0.9219, 0.03125, 0.9219, 0.03125, 0.9375, 0.01562, 0.9375, 0.01562, 0.9219, 0.03125, 0.9219, 0.03125, 0.9375, 0.01562, 0.9375, 0.01562, 0.9219, 0.03125, 0.9219, 0.03125, 0.9375, 0.01562, 0.9375, 0.01562, 0.9219, 0.03125, 0.9219, 0.03125, 0.9375, 0.01562, 0.9375, 0.01562, 0.9219, 0.03125, 0.9219, 0.03125, 0.9375, 0.01562, 0.9375, 0.01562, 0.9219, 0.03125, 0.9219, 0.03125, 0.9375, 0.01562, 0.9375, 0.01562, 0.9219, 0.03125, 0.9219, 0.03125, 0.9375, 0.01562, 0.9375, 0.01562, 0.9219, 0.03125, 0.9219, 0.03125, 0.9375, 0.01562, 0.9375, 0.07812, 0.9375, 0.09375, 0.9375, 0.09375, 0.9531, 0.07812, 0.9531, 0.07812, 0.9375, 0.09375, 0.9375, 0.09375, 0.9531, 0.07812, 0.9531, 0.07812, 0.9375, 0.09375, 0.9375, 0.09375, 0.9531, 0.07812, 0.9531, 0.07812, 0.9375, 0.09375, 0.9375, 0.09375, 0.9531, 0.07812, 0.9531, 0.0625, 0.9844, 0.0625, 0.9844, 0.04688, 0.9844, 0.04688, 0.9844, 0.07812, 0.9375, 0.09375, 0.9375, 0.09375, 0.9531, 0.07812, 0.9531, 0.07812, 0.9375, 0.09375, 0.9375, 0.09375, 0.9531, 0.07812, 0.9531, 0.07812, 0.9375, 0.09375, 0.9375, 0.09375, 0.9531, 0.07812, 0.9531, 0.07812, 0.9375, 0.09375, 0.9375, 0.09375, 0.9531, 0.07812, 0.9531, 0.07812, 0.9375, 0.09375, 0.9375, 0.09375, 0.9531, 0.07812, 0.9531, 0.07812, 0.9375, 0.09375, 0.9375, 0.09375, 0.9531, 0.07812, 0.9531, 0.0625, 0.9844, 0.0625, 0.9844, 0.04688, 0.9844, 0.04688, 0.9844, 0.07812, 0.9375, 0.09375, 0.9375, 0.09375, 0.9531, 0.07812, 0.9531, 0.0625, 0.9844, 0.04688, 0.9844, 0.04688, 0.9844, 0.0625, 0.9844])
me_sphere_001.materials.append(mat_texture)
me_sphere_001.update()

# ---- objects
ob_block00 = bpy.data.objects.new('Block00', None)
ob_block01 = bpy.data.objects.new('Block01', None)
ob_cube = bpy.data.objects.new('Cube', me_cube)
ob_sphere = bpy.data.objects.new('Sphere', me_sphere)
ob_sphere_001 = bpy.data.objects.new('Sphere.001', me_sphere_001)

# ---- transforms, parenting, visibility, modifiers, constraints
ob_block00.location = (0.0, 0.0, 0.0)
ob_block00.rotation_euler = (0.0, -0.0, 1.571)
ob_block00.empty_display_type = 'CUBE'
ob_block00.empty_display_size = 0.5
ob_block01.location = (0.0, 0.0, 1.0)
ob_block01.rotation_euler = (0.0, -0.0, 1.571)
ob_block01.empty_display_type = 'CUBE'
ob_block01.empty_display_size = 0.5
ob_cube.location = (0.0, 0.0, -0.4686)
ob_cube.rotation_euler = (0.0, -0.0, 1.571)
ob_sphere.location = (0.0, 0.0, -0.4725)
ob_sphere.rotation_euler = (0.0, -0.0, 1.571)
ob_sphere_001.location = (0.0, 0.0, 0.0)

# ---- collection membership
col_collection.objects.link(ob_block00)
col_collection.objects.link(ob_block01)
col_collection.objects.link(ob_cube)
col_collection.objects.link(ob_sphere)
col_collection.objects.link(ob_sphere_001)

# ---- scene / render settings (as saved in the file)
scene.frame_start = 1; scene.frame_end = 250; scene.frame_set(1)
scene.render.engine = 'BLENDER_EEVEE_NEXT'
bpy.context.view_layer.update()

# ---- added for rendering (the .blend has no active camera and no usable light): camera, sun
cam_auto = bpy.data.cameras.new('AutoCamera')
cam_auto.lens = 50.0
cam_auto.sensor_width = 36.0
cam_auto.clip_end = 1000.0
ob_auto_camera = bpy.data.objects.new('AutoCamera', cam_auto)
scene.collection.objects.link(ob_auto_camera)
ob_auto_camera.location = (1.99795, -2.39754, 2.04963)
ob_auto_camera.rotation_euler = (1.09748, -7.21219e-08, 0.694738)
scene.camera = ob_auto_camera
light_auto_sun = bpy.data.lights.new('AutoSun', 'SUN')
light_auto_sun.energy = 3.0
light_auto_sun.angle = 0.0523599
ob_auto_sun = bpy.data.objects.new('AutoSun', light_auto_sun)
scene.collection.objects.link(ob_auto_sun)
ob_auto_sun.rotation_euler = (0.872665, 0.174533, 0.523599)
bpy.context.view_layer.update()
